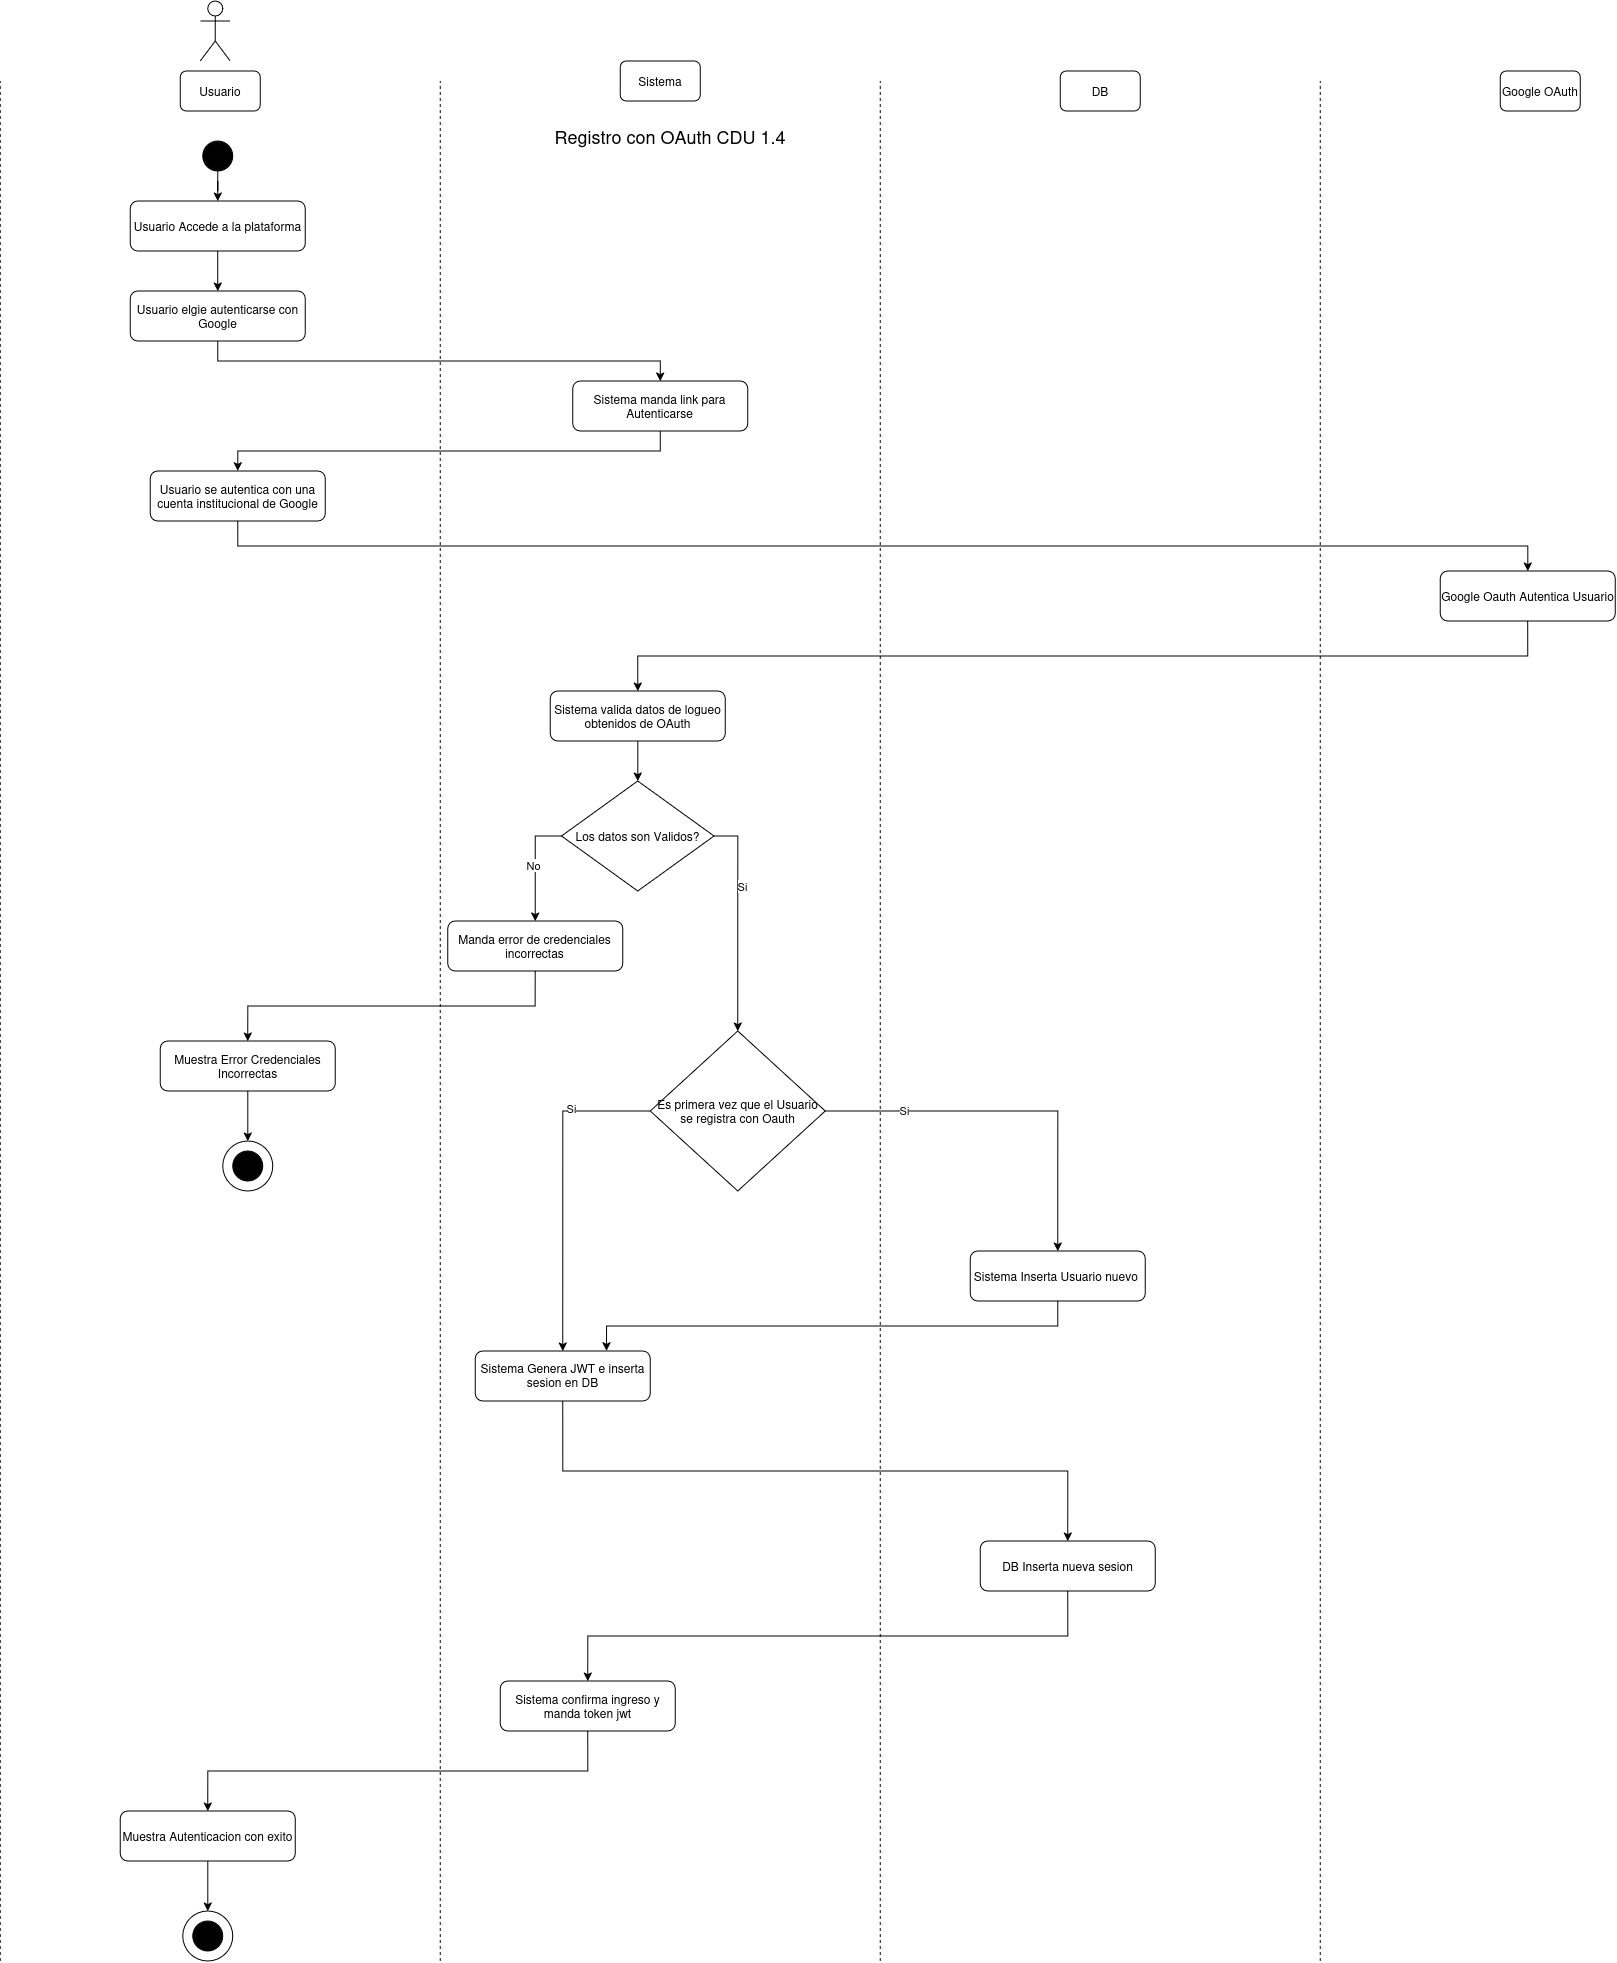

The diagram above was exported from draw.io. Its source (the exported page's mxGraphModel, read from the mxfile embedded in the PNG):
<mxGraphModel dx="1507" dy="883" grid="1" gridSize="10" guides="1" tooltips="1" connect="1" arrows="1" fold="1" page="1" pageScale="1" pageWidth="850" pageHeight="1100" math="0" shadow="0">
  <root>
    <mxCell id="IaXk-88HtrIrvPRzuQ0b-0" />
    <mxCell id="IaXk-88HtrIrvPRzuQ0b-1" parent="IaXk-88HtrIrvPRzuQ0b-0" />
    <mxCell id="IaXk-88HtrIrvPRzuQ0b-2" parent="IaXk-88HtrIrvPRzuQ0b-1" style="shape=umlActor;verticalLabelPosition=bottom;verticalAlign=top;html=1;outlineConnect=0;" value="" vertex="1">
      <mxGeometry height="60" width="30" x="230" y="40" as="geometry" />
    </mxCell>
    <mxCell id="IaXk-88HtrIrvPRzuQ0b-3" parent="IaXk-88HtrIrvPRzuQ0b-1" style="rounded=1;whiteSpace=wrap;html=1;" value="Usuario" vertex="1">
      <mxGeometry height="40" width="80" x="210" y="110" as="geometry" />
    </mxCell>
    <mxCell id="IaXk-88HtrIrvPRzuQ0b-4" parent="IaXk-88HtrIrvPRzuQ0b-1" style="rounded=1;whiteSpace=wrap;html=1;" value="Sistema" vertex="1">
      <mxGeometry height="40" width="80" x="650" y="100" as="geometry" />
    </mxCell>
    <mxCell id="IaXk-88HtrIrvPRzuQ0b-5" parent="IaXk-88HtrIrvPRzuQ0b-1" style="rounded=1;whiteSpace=wrap;html=1;" value="DB" vertex="1">
      <mxGeometry height="40" width="80" x="1090" y="110" as="geometry" />
    </mxCell>
    <mxCell id="IaXk-88HtrIrvPRzuQ0b-6" parent="IaXk-88HtrIrvPRzuQ0b-1" style="rounded=1;whiteSpace=wrap;html=1;" value="Google OAuth" vertex="1">
      <mxGeometry height="40" width="80" x="1530" y="110" as="geometry" />
    </mxCell>
    <mxCell id="IaXk-88HtrIrvPRzuQ0b-7" edge="1" parent="IaXk-88HtrIrvPRzuQ0b-1" style="endArrow=none;dashed=1;html=1;rounded=0;" value="">
      <mxGeometry height="50" relative="1" width="50" as="geometry">
        <mxPoint x="30" y="2000" as="sourcePoint" />
        <mxPoint x="30" y="120" as="targetPoint" />
      </mxGeometry>
    </mxCell>
    <mxCell id="IaXk-88HtrIrvPRzuQ0b-8" edge="1" parent="IaXk-88HtrIrvPRzuQ0b-1" style="endArrow=none;dashed=1;html=1;rounded=0;" value="">
      <mxGeometry height="50" relative="1" width="50" as="geometry">
        <mxPoint x="470" y="2000" as="sourcePoint" />
        <mxPoint x="470" y="120" as="targetPoint" />
      </mxGeometry>
    </mxCell>
    <mxCell id="IaXk-88HtrIrvPRzuQ0b-9" edge="1" parent="IaXk-88HtrIrvPRzuQ0b-1" style="endArrow=none;dashed=1;html=1;rounded=0;" value="">
      <mxGeometry height="50" relative="1" width="50" as="geometry">
        <mxPoint x="910" y="2000" as="sourcePoint" />
        <mxPoint x="910" y="120" as="targetPoint" />
      </mxGeometry>
    </mxCell>
    <mxCell id="IaXk-88HtrIrvPRzuQ0b-10" edge="1" parent="IaXk-88HtrIrvPRzuQ0b-1" style="endArrow=none;dashed=1;html=1;rounded=0;" value="">
      <mxGeometry height="50" relative="1" width="50" as="geometry">
        <mxPoint x="1350" y="2000" as="sourcePoint" />
        <mxPoint x="1350" y="120" as="targetPoint" />
      </mxGeometry>
    </mxCell>
    <mxCell id="IaXk-88HtrIrvPRzuQ0b-11" edge="1" parent="IaXk-88HtrIrvPRzuQ0b-1" source="IaXk-88HtrIrvPRzuQ0b-12" style="edgeStyle=orthogonalEdgeStyle;rounded=0;orthogonalLoop=1;jettySize=auto;html=1;entryX=0.5;entryY=0;entryDx=0;entryDy=0;" target="IaXk-88HtrIrvPRzuQ0b-15">
      <mxGeometry relative="1" as="geometry" />
    </mxCell>
    <mxCell id="IaXk-88HtrIrvPRzuQ0b-12" parent="IaXk-88HtrIrvPRzuQ0b-1" style="ellipse;whiteSpace=wrap;html=1;aspect=fixed;strokeColor=#000000;fillColor=#000000;" value="" vertex="1">
      <mxGeometry height="30" width="30" x="232.42" y="180" as="geometry" />
    </mxCell>
    <mxCell id="IaXk-88HtrIrvPRzuQ0b-13" parent="IaXk-88HtrIrvPRzuQ0b-1" style="text;html=1;whiteSpace=wrap;strokeColor=none;fillColor=none;align=center;verticalAlign=middle;rounded=0;" value="&lt;font style=&quot;font-size: 18px;&quot;&gt;Registro con OAuth CDU 1.4&lt;/font&gt;" vertex="1">
      <mxGeometry height="30" width="420" x="490" y="160" as="geometry" />
    </mxCell>
    <mxCell id="IaXk-88HtrIrvPRzuQ0b-14" edge="1" parent="IaXk-88HtrIrvPRzuQ0b-1" source="IaXk-88HtrIrvPRzuQ0b-15" style="edgeStyle=orthogonalEdgeStyle;rounded=0;orthogonalLoop=1;jettySize=auto;html=1;entryX=0.5;entryY=0;entryDx=0;entryDy=0;" target="IaXk-88HtrIrvPRzuQ0b-17">
      <mxGeometry relative="1" as="geometry" />
    </mxCell>
    <mxCell id="IaXk-88HtrIrvPRzuQ0b-15" parent="IaXk-88HtrIrvPRzuQ0b-1" style="rounded=1;whiteSpace=wrap;html=1;" value="Usuario Accede a la plataforma" vertex="1">
      <mxGeometry height="50" width="175" x="159.92000000000002" y="240" as="geometry" />
    </mxCell>
    <mxCell id="IaXk-88HtrIrvPRzuQ0b-16" edge="1" parent="IaXk-88HtrIrvPRzuQ0b-1" source="IaXk-88HtrIrvPRzuQ0b-17" style="edgeStyle=orthogonalEdgeStyle;rounded=0;orthogonalLoop=1;jettySize=auto;html=1;entryX=0.5;entryY=0;entryDx=0;entryDy=0;exitX=0.5;exitY=1;exitDx=0;exitDy=0;" target="IaXk-88HtrIrvPRzuQ0b-19">
      <mxGeometry relative="1" as="geometry" />
    </mxCell>
    <mxCell id="IaXk-88HtrIrvPRzuQ0b-17" parent="IaXk-88HtrIrvPRzuQ0b-1" style="rounded=1;whiteSpace=wrap;html=1;" value="Usuario elgie autenticarse con Google" vertex="1">
      <mxGeometry height="50" width="175" x="159.92000000000002" y="330" as="geometry" />
    </mxCell>
    <mxCell id="IaXk-88HtrIrvPRzuQ0b-18" edge="1" parent="IaXk-88HtrIrvPRzuQ0b-1" source="IaXk-88HtrIrvPRzuQ0b-19" style="edgeStyle=orthogonalEdgeStyle;rounded=0;orthogonalLoop=1;jettySize=auto;html=1;entryX=0.5;entryY=0;entryDx=0;entryDy=0;exitX=0.5;exitY=1;exitDx=0;exitDy=0;" target="IaXk-88HtrIrvPRzuQ0b-21">
      <mxGeometry relative="1" as="geometry" />
    </mxCell>
    <mxCell id="IaXk-88HtrIrvPRzuQ0b-19" parent="IaXk-88HtrIrvPRzuQ0b-1" style="rounded=1;whiteSpace=wrap;html=1;" value="Sistema manda link para Autenticarse" vertex="1">
      <mxGeometry height="50" width="175" x="602.5" y="420" as="geometry" />
    </mxCell>
    <mxCell id="IaXk-88HtrIrvPRzuQ0b-20" edge="1" parent="IaXk-88HtrIrvPRzuQ0b-1" source="IaXk-88HtrIrvPRzuQ0b-21" style="edgeStyle=orthogonalEdgeStyle;rounded=0;orthogonalLoop=1;jettySize=auto;html=1;exitX=0.5;exitY=1;exitDx=0;exitDy=0;" target="IaXk-88HtrIrvPRzuQ0b-23">
      <mxGeometry relative="1" as="geometry" />
    </mxCell>
    <mxCell id="IaXk-88HtrIrvPRzuQ0b-21" parent="IaXk-88HtrIrvPRzuQ0b-1" style="rounded=1;whiteSpace=wrap;html=1;" value="Usuario se autentica con una cuenta institucional de Google" vertex="1">
      <mxGeometry height="50" width="175" x="180" y="510" as="geometry" />
    </mxCell>
    <mxCell id="IaXk-88HtrIrvPRzuQ0b-22" edge="1" parent="IaXk-88HtrIrvPRzuQ0b-1" source="IaXk-88HtrIrvPRzuQ0b-23" style="edgeStyle=orthogonalEdgeStyle;rounded=0;orthogonalLoop=1;jettySize=auto;html=1;exitX=0.5;exitY=1;exitDx=0;exitDy=0;" target="Itl59kK1cSDSNzYfCuTL-0">
      <mxGeometry relative="1" as="geometry" />
    </mxCell>
    <mxCell id="IaXk-88HtrIrvPRzuQ0b-23" parent="IaXk-88HtrIrvPRzuQ0b-1" style="rounded=1;whiteSpace=wrap;html=1;" value="Google Oauth Autentica Usuario" vertex="1">
      <mxGeometry height="50" width="175" x="1470" y="610" as="geometry" />
    </mxCell>
    <mxCell id="IaXk-88HtrIrvPRzuQ0b-24" edge="1" parent="IaXk-88HtrIrvPRzuQ0b-1" source="IaXk-88HtrIrvPRzuQ0b-28" style="edgeStyle=orthogonalEdgeStyle;rounded=0;orthogonalLoop=1;jettySize=auto;html=1;entryX=0.5;entryY=0;entryDx=0;entryDy=0;exitX=0;exitY=0.5;exitDx=0;exitDy=0;" target="JdUfZurabfLD_RdOO5MV-2">
      <mxGeometry relative="1" as="geometry">
        <mxPoint x="564.9200000000001" y="1290" as="targetPoint" />
      </mxGeometry>
    </mxCell>
    <mxCell id="IaXk-88HtrIrvPRzuQ0b-25" connectable="0" parent="IaXk-88HtrIrvPRzuQ0b-24" style="edgeLabel;html=1;align=center;verticalAlign=middle;resizable=0;points=[];" value="Si" vertex="1">
      <mxGeometry relative="1" x="-0.517" y="-3" as="geometry">
        <mxPoint as="offset" />
      </mxGeometry>
    </mxCell>
    <mxCell id="IaXk-88HtrIrvPRzuQ0b-26" edge="1" parent="IaXk-88HtrIrvPRzuQ0b-1" source="IaXk-88HtrIrvPRzuQ0b-28" style="edgeStyle=orthogonalEdgeStyle;rounded=0;orthogonalLoop=1;jettySize=auto;html=1;entryX=0.5;entryY=0;entryDx=0;entryDy=0;exitX=1;exitY=0.5;exitDx=0;exitDy=0;" target="Itl59kK1cSDSNzYfCuTL-1">
      <mxGeometry relative="1" as="geometry">
        <mxPoint x="831.25" y="1490.0000000000005" as="targetPoint" />
      </mxGeometry>
    </mxCell>
    <mxCell id="IaXk-88HtrIrvPRzuQ0b-27" connectable="0" parent="IaXk-88HtrIrvPRzuQ0b-26" style="edgeLabel;html=1;align=center;verticalAlign=middle;resizable=0;points=[];" value="Si" vertex="1">
      <mxGeometry relative="1" x="-0.574" y="1" as="geometry">
        <mxPoint as="offset" />
      </mxGeometry>
    </mxCell>
    <mxCell id="IaXk-88HtrIrvPRzuQ0b-28" parent="IaXk-88HtrIrvPRzuQ0b-1" style="rhombus;whiteSpace=wrap;html=1;" value="Es primera vez que el Usuario se registra con Oauth" vertex="1">
      <mxGeometry height="160" width="175" x="680" y="1070" as="geometry" />
    </mxCell>
    <mxCell id="IaXk-88HtrIrvPRzuQ0b-31" edge="1" parent="IaXk-88HtrIrvPRzuQ0b-1" source="IaXk-88HtrIrvPRzuQ0b-32" style="edgeStyle=orthogonalEdgeStyle;rounded=0;orthogonalLoop=1;jettySize=auto;html=1;entryX=0.5;entryY=0;entryDx=0;entryDy=0;" target="IaXk-88HtrIrvPRzuQ0b-37">
      <mxGeometry relative="1" as="geometry" />
    </mxCell>
    <mxCell id="IaXk-88HtrIrvPRzuQ0b-32" parent="IaXk-88HtrIrvPRzuQ0b-1" style="rounded=1;whiteSpace=wrap;html=1;" value="Muestra Error Credenciales Incorrectas" vertex="1">
      <mxGeometry height="50" width="175" x="189.99999999999997" y="1080" as="geometry" />
    </mxCell>
    <mxCell id="IaXk-88HtrIrvPRzuQ0b-35" edge="1" parent="IaXk-88HtrIrvPRzuQ0b-1" source="IaXk-88HtrIrvPRzuQ0b-36" style="edgeStyle=orthogonalEdgeStyle;rounded=0;orthogonalLoop=1;jettySize=auto;html=1;entryX=0.5;entryY=0;entryDx=0;entryDy=0;" target="IaXk-88HtrIrvPRzuQ0b-39">
      <mxGeometry relative="1" as="geometry" />
    </mxCell>
    <mxCell id="IaXk-88HtrIrvPRzuQ0b-36" parent="IaXk-88HtrIrvPRzuQ0b-1" style="rounded=1;whiteSpace=wrap;html=1;" value="Muestra Autenticacion con exito" vertex="1">
      <mxGeometry height="50" width="175" x="150" y="1850" as="geometry" />
    </mxCell>
    <mxCell id="IaXk-88HtrIrvPRzuQ0b-37" parent="IaXk-88HtrIrvPRzuQ0b-1" style="ellipse;whiteSpace=wrap;html=1;aspect=fixed;" value="" vertex="1">
      <mxGeometry height="50" width="50" x="252.49999999999997" y="1180" as="geometry" />
    </mxCell>
    <mxCell id="IaXk-88HtrIrvPRzuQ0b-38" parent="IaXk-88HtrIrvPRzuQ0b-1" style="ellipse;whiteSpace=wrap;html=1;aspect=fixed;strokeColor=#000000;fillColor=#000000;" value="" vertex="1">
      <mxGeometry height="30" width="30" x="262.5" y="1190" as="geometry" />
    </mxCell>
    <mxCell id="IaXk-88HtrIrvPRzuQ0b-39" parent="IaXk-88HtrIrvPRzuQ0b-1" style="ellipse;whiteSpace=wrap;html=1;aspect=fixed;" value="" vertex="1">
      <mxGeometry height="50" width="50" x="212.5" y="1950" as="geometry" />
    </mxCell>
    <mxCell id="IaXk-88HtrIrvPRzuQ0b-40" parent="IaXk-88HtrIrvPRzuQ0b-1" style="ellipse;whiteSpace=wrap;html=1;aspect=fixed;strokeColor=#000000;fillColor=#000000;" value="" vertex="1">
      <mxGeometry height="30" width="30" x="222.5" y="1960" as="geometry" />
    </mxCell>
    <mxCell id="Itl59kK1cSDSNzYfCuTL-3" edge="1" parent="IaXk-88HtrIrvPRzuQ0b-1" source="Itl59kK1cSDSNzYfCuTL-0" style="edgeStyle=orthogonalEdgeStyle;rounded=0;orthogonalLoop=1;jettySize=auto;html=1;entryX=0.5;entryY=0;entryDx=0;entryDy=0;" target="Itl59kK1cSDSNzYfCuTL-2">
      <mxGeometry relative="1" as="geometry" />
    </mxCell>
    <mxCell id="Itl59kK1cSDSNzYfCuTL-0" parent="IaXk-88HtrIrvPRzuQ0b-1" style="rounded=1;whiteSpace=wrap;html=1;" value="Sistema valida datos de logueo obtenidos de OAuth" vertex="1">
      <mxGeometry height="50" width="175" x="580" y="730" as="geometry" />
    </mxCell>
    <mxCell id="JdUfZurabfLD_RdOO5MV-7" edge="1" parent="IaXk-88HtrIrvPRzuQ0b-1" source="Itl59kK1cSDSNzYfCuTL-1" style="edgeStyle=orthogonalEdgeStyle;rounded=0;orthogonalLoop=1;jettySize=auto;html=1;entryX=0.75;entryY=0;entryDx=0;entryDy=0;exitX=0.5;exitY=1;exitDx=0;exitDy=0;" target="JdUfZurabfLD_RdOO5MV-2">
      <mxGeometry relative="1" as="geometry" />
    </mxCell>
    <mxCell id="Itl59kK1cSDSNzYfCuTL-1" parent="IaXk-88HtrIrvPRzuQ0b-1" style="rounded=1;whiteSpace=wrap;html=1;" value="Sistema Inserta Usuario nuevo&amp;nbsp;" vertex="1">
      <mxGeometry height="50" width="175" x="1000" y="1290" as="geometry" />
    </mxCell>
    <mxCell id="Itl59kK1cSDSNzYfCuTL-4" edge="1" parent="IaXk-88HtrIrvPRzuQ0b-1" source="Itl59kK1cSDSNzYfCuTL-2" style="edgeStyle=orthogonalEdgeStyle;rounded=0;orthogonalLoop=1;jettySize=auto;html=1;entryX=0.5;entryY=0;entryDx=0;entryDy=0;exitX=1;exitY=0.5;exitDx=0;exitDy=0;" target="IaXk-88HtrIrvPRzuQ0b-28">
      <mxGeometry relative="1" as="geometry" />
    </mxCell>
    <mxCell id="Itl59kK1cSDSNzYfCuTL-5" connectable="0" parent="Itl59kK1cSDSNzYfCuTL-4" style="edgeLabel;html=1;align=center;verticalAlign=middle;resizable=0;points=[];" value="Si" vertex="1">
      <mxGeometry relative="1" x="-0.33" y="4" as="geometry">
        <mxPoint as="offset" />
      </mxGeometry>
    </mxCell>
    <mxCell id="JdUfZurabfLD_RdOO5MV-4" edge="1" parent="IaXk-88HtrIrvPRzuQ0b-1" source="Itl59kK1cSDSNzYfCuTL-2" style="edgeStyle=orthogonalEdgeStyle;rounded=0;orthogonalLoop=1;jettySize=auto;html=1;entryX=0.5;entryY=0;entryDx=0;entryDy=0;exitX=0;exitY=0.5;exitDx=0;exitDy=0;" target="JdUfZurabfLD_RdOO5MV-3">
      <mxGeometry relative="1" as="geometry" />
    </mxCell>
    <mxCell id="JdUfZurabfLD_RdOO5MV-5" connectable="0" parent="JdUfZurabfLD_RdOO5MV-4" style="edgeLabel;html=1;align=center;verticalAlign=middle;resizable=0;points=[];" value="No" vertex="1">
      <mxGeometry relative="1" x="0.0082" y="-2" as="geometry">
        <mxPoint y="-1" as="offset" />
      </mxGeometry>
    </mxCell>
    <mxCell id="Itl59kK1cSDSNzYfCuTL-2" parent="IaXk-88HtrIrvPRzuQ0b-1" style="rhombus;whiteSpace=wrap;html=1;" value="Los datos son Validos?" vertex="1">
      <mxGeometry height="110" width="152.5" x="591.25" y="820" as="geometry" />
    </mxCell>
    <mxCell id="A1AaUYKrS2eL0MVkFwY1-1" edge="1" parent="IaXk-88HtrIrvPRzuQ0b-1" source="JdUfZurabfLD_RdOO5MV-0" style="edgeStyle=orthogonalEdgeStyle;rounded=0;orthogonalLoop=1;jettySize=auto;html=1;entryX=0.5;entryY=0;entryDx=0;entryDy=0;exitX=0.5;exitY=1;exitDx=0;exitDy=0;" target="A1AaUYKrS2eL0MVkFwY1-0">
      <mxGeometry relative="1" as="geometry" />
    </mxCell>
    <mxCell id="JdUfZurabfLD_RdOO5MV-0" parent="IaXk-88HtrIrvPRzuQ0b-1" style="rounded=1;whiteSpace=wrap;html=1;" value="DB Inserta nueva sesion" vertex="1">
      <mxGeometry height="50" width="175" x="1010" y="1580" as="geometry" />
    </mxCell>
    <mxCell id="JdUfZurabfLD_RdOO5MV-1" edge="1" parent="IaXk-88HtrIrvPRzuQ0b-1" source="JdUfZurabfLD_RdOO5MV-2" style="edgeStyle=orthogonalEdgeStyle;rounded=0;orthogonalLoop=1;jettySize=auto;html=1;entryX=0.5;entryY=0;entryDx=0;entryDy=0;exitX=0.5;exitY=1;exitDx=0;exitDy=0;" target="JdUfZurabfLD_RdOO5MV-0">
      <mxGeometry relative="1" as="geometry" />
    </mxCell>
    <mxCell id="JdUfZurabfLD_RdOO5MV-2" parent="IaXk-88HtrIrvPRzuQ0b-1" style="rounded=1;whiteSpace=wrap;html=1;" value="Sistema Genera JWT e inserta sesion en DB" vertex="1">
      <mxGeometry height="50" width="175" x="505" y="1390" as="geometry" />
    </mxCell>
    <mxCell id="JdUfZurabfLD_RdOO5MV-6" edge="1" parent="IaXk-88HtrIrvPRzuQ0b-1" source="JdUfZurabfLD_RdOO5MV-3" style="edgeStyle=orthogonalEdgeStyle;rounded=0;orthogonalLoop=1;jettySize=auto;html=1;entryX=0.5;entryY=0;entryDx=0;entryDy=0;exitX=0.5;exitY=1;exitDx=0;exitDy=0;" target="IaXk-88HtrIrvPRzuQ0b-32">
      <mxGeometry relative="1" as="geometry" />
    </mxCell>
    <mxCell id="JdUfZurabfLD_RdOO5MV-3" parent="IaXk-88HtrIrvPRzuQ0b-1" style="rounded=1;whiteSpace=wrap;html=1;" value="Manda error de credenciales incorrectas" vertex="1">
      <mxGeometry height="50" width="175" x="477.42" y="960" as="geometry" />
    </mxCell>
    <mxCell id="A1AaUYKrS2eL0MVkFwY1-2" edge="1" parent="IaXk-88HtrIrvPRzuQ0b-1" source="A1AaUYKrS2eL0MVkFwY1-0" style="edgeStyle=orthogonalEdgeStyle;rounded=0;orthogonalLoop=1;jettySize=auto;html=1;entryX=0.5;entryY=0;entryDx=0;entryDy=0;exitX=0.5;exitY=1;exitDx=0;exitDy=0;" target="IaXk-88HtrIrvPRzuQ0b-36">
      <mxGeometry relative="1" as="geometry" />
    </mxCell>
    <mxCell id="A1AaUYKrS2eL0MVkFwY1-0" parent="IaXk-88HtrIrvPRzuQ0b-1" style="rounded=1;whiteSpace=wrap;html=1;" value="Sistema confirma ingreso y manda token jwt" vertex="1">
      <mxGeometry height="50" width="175" x="530" y="1720" as="geometry" />
    </mxCell>
  </root>
</mxGraphModel>